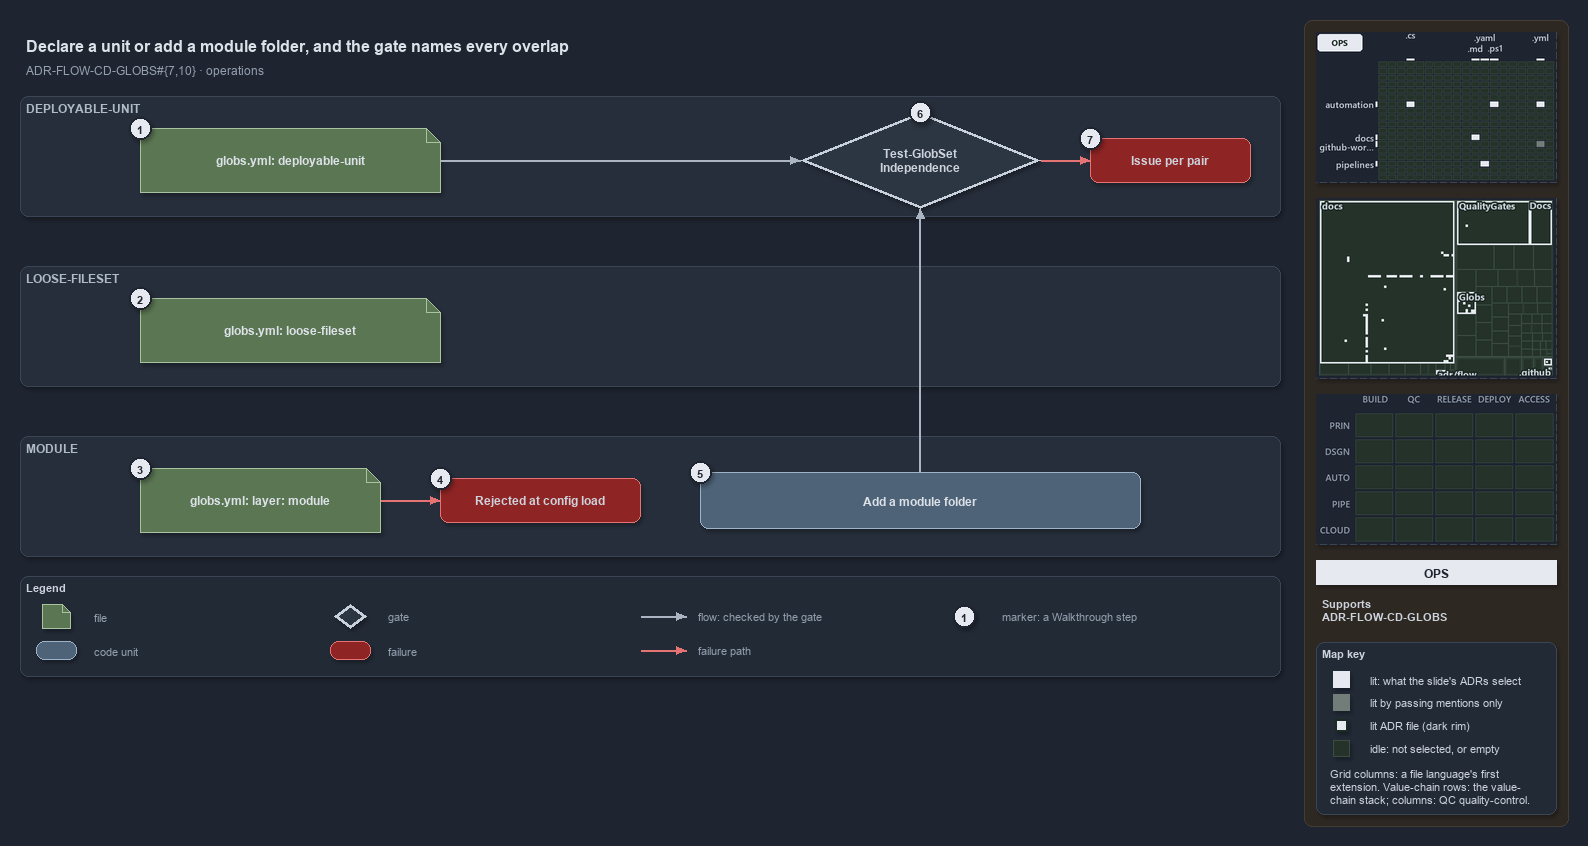

The diagram above was exported from draw.io. Its source (the exported page's mxGraphModel, read from the mxfile embedded in the PNG):
<mxGraphModel dx="1024" dy="768" grid="0" gridSize="10" guides="1" tooltips="1" connect="1" arrows="1" fold="1" page="1" pageScale="1" pageWidth="1572" pageHeight="700" background="#1E2430" math="0" shadow="1">
  <root>
    <mxCell id="0" />
    <mxCell id="1" parent="0" />
    <mxCell id="sidebar-bg" value="" style="rounded=1;arcSize=2;html=1;fillColor=#2E2823;strokeColor=#453C33;shadow=0;" vertex="1" parent="1">
      <mxGeometry x="1304" y="4" width="264" height="806" as="geometry" />
    </mxCell>
    <mxCell id="title" value="Declare a unit or add a module folder, and the gate names every overlap" style="text;html=1;align=left;verticalAlign=middle;fontSize=16;fontStyle=1;fontColor=#DDE2E9;" vertex="1" parent="1">
      <mxGeometry x="20" y="14" width="1260" height="30" as="geometry" />
    </mxCell>
    <mxCell id="subtitle" value="ADR-FLOW-CD-GLOBS#{7,10} &amp;#183; operations" style="text;html=1;align=left;verticalAlign=middle;fontSize=12;fontColor=#949FAE;" vertex="1" parent="1">
      <mxGeometry x="20" y="44" width="1240" height="20" as="geometry" />
    </mxCell>
    <mxCell id="band-du" value="DEPLOYABLE-UNIT" style="rounded=1;html=1;arcSize=3;fillColor=#262E3B;strokeColor=#3A4555;verticalAlign=top;align=left;spacingLeft=8;fontStyle=1;fontSize=12;fontColor=#B0BAC7;" vertex="1" parent="1">
      <mxGeometry x="20" y="80" width="1260" height="120" as="geometry" />
    </mxCell>
    <mxCell id="band-loose" value="LOOSE-FILESET" style="rounded=1;html=1;arcSize=3;fillColor=#262E3B;strokeColor=#3A4555;verticalAlign=top;align=left;spacingLeft=8;fontStyle=1;fontSize=12;fontColor=#B0BAC7;" vertex="1" parent="1">
      <mxGeometry x="20" y="250" width="1260" height="120" as="geometry" />
    </mxCell>
    <mxCell id="band-module" value="MODULE" style="rounded=1;html=1;arcSize=3;fillColor=#262E3B;strokeColor=#3A4555;verticalAlign=top;align=left;spacingLeft=8;fontStyle=1;fontSize=12;fontColor=#B0BAC7;" vertex="1" parent="1">
      <mxGeometry x="20" y="420" width="1260" height="120" as="geometry" />
    </mxCell>
    <mxCell id="file-du" value="&lt;b&gt;globs.yml: deployable-unit&lt;/b&gt;" style="shape=note;size=14;whiteSpace=wrap;html=1;fillColor=#5B7653;strokeColor=#A9C29F;fontColor=#DDE2E9;fontSize=12;" vertex="1" parent="1">
      <mxGeometry x="140" y="112" width="300" height="64" as="geometry" />
    </mxCell>
    <mxCell id="gate-run" value="&lt;b&gt;Test-GlobSet&lt;br&gt;Independence&lt;/b&gt;" style="rhombus;whiteSpace=wrap;html=1;fillColor=#2C3542;strokeColor=#C7D0DB;strokeWidth=3;fontSize=12;fontColor=#CDD3DC;" vertex="1" parent="1">
      <mxGeometry x="800" y="96" width="240" height="96" as="geometry" />
    </mxCell>
    <mxCell id="p-edge-du-gate-a" value="" style="text;html=1;strokeColor=none;fillColor=none;" vertex="1" parent="1">
      <mxGeometry x="440" y="144" width="1" height="1" as="geometry" />
    </mxCell>
    <mxCell id="p-edge-du-gate-b" value="" style="text;html=1;strokeColor=none;fillColor=none;" vertex="1" parent="1">
      <mxGeometry x="800" y="144" width="1" height="1" as="geometry" />
    </mxCell>
    <mxCell id="edge-du-gate" value="" style="edgeStyle=orthogonalEdgeStyle;rounded=1;html=1;fontSize=10;endArrow=block;strokeColor=#AAB4C3;fontColor=#CDD3DC;shadow=0;" edge="1" parent="1" source="p-edge-du-gate-a" target="p-edge-du-gate-b">
      <mxGeometry relative="1" as="geometry" />
    </mxCell>
    <mxCell id="fail-pair" value="&lt;b&gt;Issue per pair&lt;/b&gt;" style="rounded=1;whiteSpace=wrap;html=1;arcSize=20;fillColor=#8E2424;strokeColor=#E57373;fontSize=12;" vertex="1" parent="1">
      <mxGeometry x="1090" y="122" width="160" height="44" as="geometry" />
    </mxCell>
    <mxCell id="p-edge-gate-fail-a" value="" style="text;html=1;strokeColor=none;fillColor=none;" vertex="1" parent="1">
      <mxGeometry x="1040" y="144" width="1" height="1" as="geometry" />
    </mxCell>
    <mxCell id="p-edge-gate-fail-b" value="" style="text;html=1;strokeColor=none;fillColor=none;" vertex="1" parent="1">
      <mxGeometry x="1090" y="144" width="1" height="1" as="geometry" />
    </mxCell>
    <mxCell id="edge-gate-fail" value="" style="edgeStyle=orthogonalEdgeStyle;rounded=1;html=1;fontSize=10;endArrow=block;strokeColor=#E57373;fontColor=#CDD3DC;shadow=0;" edge="1" parent="1" source="p-edge-gate-fail-a" target="p-edge-gate-fail-b">
      <mxGeometry relative="1" as="geometry" />
    </mxCell>
    <mxCell id="file-loose" value="&lt;b&gt;globs.yml: loose-fileset&lt;/b&gt;" style="shape=note;size=14;whiteSpace=wrap;html=1;fillColor=#5B7653;strokeColor=#A9C29F;fontColor=#DDE2E9;fontSize=12;" vertex="1" parent="1">
      <mxGeometry x="140" y="282" width="300" height="64" as="geometry" />
    </mxCell>
    <mxCell id="file-module" value="&lt;b&gt;globs.yml: layer: module&lt;/b&gt;" style="shape=note;size=14;whiteSpace=wrap;html=1;fillColor=#5B7653;strokeColor=#A9C29F;fontColor=#DDE2E9;fontSize=12;" vertex="1" parent="1">
      <mxGeometry x="140" y="452" width="240" height="64" as="geometry" />
    </mxCell>
    <mxCell id="fail-module" value="&lt;b&gt;Rejected at config load&lt;/b&gt;" style="rounded=1;whiteSpace=wrap;html=1;arcSize=20;fillColor=#8E2424;strokeColor=#E57373;fontSize=12;" vertex="1" parent="1">
      <mxGeometry x="440" y="462" width="200" height="44" as="geometry" />
    </mxCell>
    <mxCell id="p-edge-module-fail-a" value="" style="text;html=1;strokeColor=none;fillColor=none;" vertex="1" parent="1">
      <mxGeometry x="380" y="484" width="1" height="1" as="geometry" />
    </mxCell>
    <mxCell id="p-edge-module-fail-b" value="" style="text;html=1;strokeColor=none;fillColor=none;" vertex="1" parent="1">
      <mxGeometry x="440" y="484" width="1" height="1" as="geometry" />
    </mxCell>
    <mxCell id="edge-module-fail" value="" style="edgeStyle=orthogonalEdgeStyle;rounded=1;html=1;fontSize=10;endArrow=block;strokeColor=#E57373;fontColor=#CDD3DC;shadow=0;" edge="1" parent="1" source="p-edge-module-fail-a" target="p-edge-module-fail-b">
      <mxGeometry relative="1" as="geometry" />
    </mxCell>
    <mxCell id="unit-folder" value="&lt;b&gt;Add a module folder&lt;/b&gt;" style="rounded=1;whiteSpace=wrap;html=1;arcSize=20;fillColor=#4E6378;strokeColor=#9FB3C8;fontColor=#DDE2E9;fontSize=12;" vertex="1" parent="1">
      <mxGeometry x="700" y="456" width="440" height="56" as="geometry" />
    </mxCell>
    <mxCell id="p-edge-folder-gate-a" value="" style="text;html=1;strokeColor=none;fillColor=none;" vertex="1" parent="1">
      <mxGeometry x="920" y="456" width="1" height="1" as="geometry" />
    </mxCell>
    <mxCell id="p-edge-folder-gate-b" value="" style="text;html=1;strokeColor=none;fillColor=none;" vertex="1" parent="1">
      <mxGeometry x="920" y="192" width="1" height="1" as="geometry" />
    </mxCell>
    <mxCell id="edge-folder-gate" value="" style="edgeStyle=orthogonalEdgeStyle;rounded=1;html=1;fontSize=10;endArrow=block;strokeColor=#AAB4C3;fontColor=#CDD3DC;shadow=0;" edge="1" parent="1" source="p-edge-folder-gate-a" target="p-edge-folder-gate-b">
      <mxGeometry relative="1" as="geometry" />
    </mxCell>
    <mxCell id="mark-1" value="1" style="ellipse;html=1;fillColor=#E6EAF0;strokeColor=#1E2430;strokeWidth=2;fontColor=#1E2430;fontStyle=1;fontSize=11;" vertex="1" parent="1">
      <mxGeometry x="129" y="101" width="22" height="22" as="geometry" />
    </mxCell>
    <mxCell id="mark-2" value="2" style="ellipse;html=1;fillColor=#E6EAF0;strokeColor=#1E2430;strokeWidth=2;fontColor=#1E2430;fontStyle=1;fontSize=11;" vertex="1" parent="1">
      <mxGeometry x="129" y="271" width="22" height="22" as="geometry" />
    </mxCell>
    <mxCell id="mark-3" value="3" style="ellipse;html=1;fillColor=#E6EAF0;strokeColor=#1E2430;strokeWidth=2;fontColor=#1E2430;fontStyle=1;fontSize=11;" vertex="1" parent="1">
      <mxGeometry x="129" y="441" width="22" height="22" as="geometry" />
    </mxCell>
    <mxCell id="mark-4" value="4" style="ellipse;html=1;fillColor=#E6EAF0;strokeColor=#1E2430;strokeWidth=2;fontColor=#1E2430;fontStyle=1;fontSize=11;" vertex="1" parent="1">
      <mxGeometry x="429" y="451" width="22" height="22" as="geometry" />
    </mxCell>
    <mxCell id="mark-5" value="5" style="ellipse;html=1;fillColor=#E6EAF0;strokeColor=#1E2430;strokeWidth=2;fontColor=#1E2430;fontStyle=1;fontSize=11;" vertex="1" parent="1">
      <mxGeometry x="689" y="445" width="22" height="22" as="geometry" />
    </mxCell>
    <mxCell id="mark-6" value="6" style="ellipse;html=1;fillColor=#E6EAF0;strokeColor=#1E2430;strokeWidth=2;fontColor=#1E2430;fontStyle=1;fontSize=11;" vertex="1" parent="1">
      <mxGeometry x="909" y="85" width="22" height="22" as="geometry" />
    </mxCell>
    <mxCell id="mark-7" value="7" style="ellipse;html=1;fillColor=#E6EAF0;strokeColor=#1E2430;strokeWidth=2;fontColor=#1E2430;fontStyle=1;fontSize=11;" vertex="1" parent="1">
      <mxGeometry x="1079" y="111" width="22" height="22" as="geometry" />
    </mxCell>
    <mxCell id="legend" value="&lt;b&gt;Legend&lt;/b&gt;" style="rounded=1;whiteSpace=wrap;html=1;arcSize=6;fillColor=#222A36;strokeColor=#3A4555;align=left;verticalAlign=top;spacing=8;fontSize=11;fontColor=#CDD3DC;" vertex="1" parent="1">
      <mxGeometry x="20" y="560" width="1260" height="100" as="geometry" />
    </mxCell>
    <mxCell id="legend-0" value="" style="shape=note;size=14;whiteSpace=wrap;html=1;fillColor=#5B7653;strokeColor=#A9C29F;fontColor=#DDE2E9;fontSize=12;" vertex="1" parent="1">
      <mxGeometry x="42" y="588" width="28" height="24" as="geometry" />
    </mxCell>
    <mxCell id="legend-0-text" value="file" style="text;html=1;align=left;verticalAlign=middle;fontSize=11;fontColor=#949FAE;" vertex="1" parent="1">
      <mxGeometry x="88" y="590" width="230" height="20" as="geometry" />
    </mxCell>
    <mxCell id="legend-1" value="" style="rounded=1;whiteSpace=wrap;html=1;arcSize=20;fillColor=#4E6378;strokeColor=#9FB3C8;fontColor=#DDE2E9;fontSize=12;" vertex="1" parent="1">
      <mxGeometry x="36" y="625" width="40" height="18" as="geometry" />
    </mxCell>
    <mxCell id="legend-1-text" value="code unit" style="text;html=1;align=left;verticalAlign=middle;fontSize=11;fontColor=#949FAE;" vertex="1" parent="1">
      <mxGeometry x="88" y="624" width="230" height="20" as="geometry" />
    </mxCell>
    <mxCell id="legend-2" value="" style="rhombus;whiteSpace=wrap;html=1;fillColor=#2C3542;strokeColor=#C7D0DB;strokeWidth=3;fontSize=12;fontColor=#CDD3DC;" vertex="1" parent="1">
      <mxGeometry x="334" y="588" width="32" height="24" as="geometry" />
    </mxCell>
    <mxCell id="legend-2-text" value="gate" style="text;html=1;align=left;verticalAlign=middle;fontSize=11;fontColor=#949FAE;" vertex="1" parent="1">
      <mxGeometry x="382" y="590" width="230" height="20" as="geometry" />
    </mxCell>
    <mxCell id="legend-3" value="" style="rounded=1;whiteSpace=wrap;html=1;arcSize=20;fillColor=#8E2424;strokeColor=#E57373;fontSize=12;" vertex="1" parent="1">
      <mxGeometry x="330" y="625" width="40" height="18" as="geometry" />
    </mxCell>
    <mxCell id="legend-3-text" value="failure" style="text;html=1;align=left;verticalAlign=middle;fontSize=11;fontColor=#949FAE;" vertex="1" parent="1">
      <mxGeometry x="382" y="624" width="230" height="20" as="geometry" />
    </mxCell>
    <mxCell id="legend-4-a" value="" style="text;html=1;strokeColor=none;fillColor=none;" vertex="1" parent="1">
      <mxGeometry x="640" y="600" width="1" height="1" as="geometry" />
    </mxCell>
    <mxCell id="legend-4-b" value="" style="text;html=1;strokeColor=none;fillColor=none;" vertex="1" parent="1">
      <mxGeometry x="686" y="600" width="1" height="1" as="geometry" />
    </mxCell>
    <mxCell id="legend-4" value="" style="edgeStyle=orthogonalEdgeStyle;rounded=1;html=1;fontSize=10;endArrow=block;strokeColor=#AAB4C3;fontColor=#CDD3DC;shadow=0;" edge="1" parent="1" source="legend-4-a" target="legend-4-b">
      <mxGeometry relative="1" as="geometry" />
    </mxCell>
    <mxCell id="legend-4-text" value="flow: checked by the gate" style="text;html=1;align=left;verticalAlign=middle;fontSize=11;fontColor=#949FAE;" vertex="1" parent="1">
      <mxGeometry x="692" y="590" width="230" height="20" as="geometry" />
    </mxCell>
    <mxCell id="legend-5-a" value="" style="text;html=1;strokeColor=none;fillColor=none;" vertex="1" parent="1">
      <mxGeometry x="640" y="634" width="1" height="1" as="geometry" />
    </mxCell>
    <mxCell id="legend-5-b" value="" style="text;html=1;strokeColor=none;fillColor=none;" vertex="1" parent="1">
      <mxGeometry x="686" y="634" width="1" height="1" as="geometry" />
    </mxCell>
    <mxCell id="legend-5" value="" style="edgeStyle=orthogonalEdgeStyle;rounded=1;html=1;fontSize=10;endArrow=block;strokeColor=#E57373;fontColor=#CDD3DC;shadow=0;" edge="1" parent="1" source="legend-5-a" target="legend-5-b">
      <mxGeometry relative="1" as="geometry" />
    </mxCell>
    <mxCell id="legend-5-text" value="failure path" style="text;html=1;align=left;verticalAlign=middle;fontSize=11;fontColor=#949FAE;" vertex="1" parent="1">
      <mxGeometry x="692" y="624" width="230" height="20" as="geometry" />
    </mxCell>
    <mxCell id="legend-6" value="1" style="ellipse;html=1;fillColor=#E6EAF0;strokeColor=#1E2430;strokeWidth=2;fontColor=#1E2430;fontStyle=1;fontSize=11;" vertex="1" parent="1">
      <mxGeometry x="953" y="589" width="22" height="22" as="geometry" />
    </mxCell>
    <mxCell id="legend-6-text" value="marker: a Walkthrough step" style="text;html=1;align=left;verticalAlign=middle;fontSize=11;fontColor=#949FAE;" vertex="1" parent="1">
      <mxGeometry x="996" y="590" width="230" height="20" as="geometry" />
    </mxCell>
    <mxCell id="minimap-grid" value="" style="shape=image;html=1;imageAspect=0;aspect=fixed;verticalLabelPosition=bottom;strokeColor=#3A4555;dashed=1;fillColor=#222A36;image=data:image/png,(base64 omitted: 12868 chars);" vertex="1" parent="1">
      <mxGeometry x="1316" y="16" width="240" height="150" as="geometry" />
    </mxCell>
    <mxCell id="minimap-tree" value="" style="shape=image;html=1;imageAspect=0;aspect=fixed;verticalLabelPosition=bottom;strokeColor=#3A4555;dashed=1;fillColor=#222A36;image=data:image/png,(base64 omitted: 15112 chars);" vertex="1" parent="1">
      <mxGeometry x="1316" y="182" width="240" height="180" as="geometry" />
    </mxCell>
    <mxCell id="minimap-chain" value="" style="shape=image;html=1;imageAspect=0;aspect=fixed;verticalLabelPosition=bottom;strokeColor=#3A4555;dashed=1;fillColor=#222A36;image=data:image/png,(base64 omitted: 11912 chars);" vertex="1" parent="1">
      <mxGeometry x="1316" y="378" width="240" height="150" as="geometry" />
    </mxCell>
    <mxCell id="lens-badge" value="OPS" style="rounded=0;whiteSpace=wrap;html=1;align=center;verticalAlign=middle;fontSize=12;fontStyle=1;fontColor=#1E2430;fillColor=#E6EAF0;strokeColor=none;" vertex="1" parent="1">
      <mxGeometry x="1316" y="544" width="240" height="24" as="geometry" />
    </mxCell>
    <mxCell id="supports" value="&lt;b&gt;Supports&lt;/b&gt;&lt;br&gt;ADR-FLOW-CD-GLOBS" style="text;html=1;whiteSpace=wrap;align=left;verticalAlign=top;fontSize=11;fontColor=#CDD3DC;" vertex="1" parent="1">
      <mxGeometry x="1316" y="576" width="240" height="38" as="geometry" />
    </mxCell>
    <mxCell id="mapkey" value="&lt;b&gt;Map key&lt;/b&gt;" style="rounded=1;arcSize=6;whiteSpace=wrap;html=1;align=left;verticalAlign=top;fontSize=11;fontColor=#CDD3DC;fillColor=#222A36;strokeColor=#3A4555;spacingLeft=8;spacingTop=2;" vertex="1" parent="1">
      <mxGeometry x="1316" y="626" width="240" height="172" as="geometry" />
    </mxCell>
    <mxCell id="mapkey-lit" value="" style="rounded=0;html=1;fillColor=#E6EAF0;strokeColor=#E6EAF0;" vertex="1" parent="1">
      <mxGeometry x="1333.0" y="655.0" width="16" height="16" as="geometry" />
    </mxCell>
    <mxCell id="mapkey-lit-text" value="lit: what the slide's ADRs select" style="text;html=1;align=left;verticalAlign=middle;fontSize=11;fontColor=#CDD3DC;" vertex="1" parent="1">
      <mxGeometry x="1364" y="653" width="184" height="20" as="geometry" />
    </mxCell>
    <mxCell id="mapkey-touched" value="" style="rounded=0;html=1;fillColor=#727C79;strokeColor=#727C79;" vertex="1" parent="1">
      <mxGeometry x="1333.0" y="678.0" width="16" height="16" as="geometry" />
    </mxCell>
    <mxCell id="mapkey-touched-text" value="lit by passing mentions only" style="text;html=1;align=left;verticalAlign=middle;fontSize=11;fontColor=#CDD3DC;" vertex="1" parent="1">
      <mxGeometry x="1364" y="676" width="184" height="20" as="geometry" />
    </mxCell>
    <mxCell id="mapkey-adr" value="" style="rounded=0;html=1;fillColor=#E6EAF0;strokeColor=#1C2A24;strokeWidth=2;" vertex="1" parent="1">
      <mxGeometry x="1335.0" y="703.0" width="12" height="12" as="geometry" />
    </mxCell>
    <mxCell id="mapkey-adr-text" value="lit ADR file (dark rim)" style="text;html=1;align=left;verticalAlign=middle;fontSize=11;fontColor=#CDD3DC;" vertex="1" parent="1">
      <mxGeometry x="1364" y="699" width="184" height="20" as="geometry" />
    </mxCell>
    <mxCell id="mapkey-idle" value="" style="rounded=0;html=1;fillColor=#243229;strokeColor=#3B4D43;" vertex="1" parent="1">
      <mxGeometry x="1333.0" y="724.0" width="16" height="16" as="geometry" />
    </mxCell>
    <mxCell id="mapkey-idle-text" value="idle: not selected, or empty" style="text;html=1;align=left;verticalAlign=middle;fontSize=11;fontColor=#CDD3DC;" vertex="1" parent="1">
      <mxGeometry x="1364" y="722" width="184" height="20" as="geometry" />
    </mxCell>
    <mxCell id="mapkey-codes" value="Grid columns: a file language's first&lt;br&gt;extension. Value-chain rows: the value-&lt;br&gt;chain stack; columns: QC quality-control." style="text;html=1;align=left;verticalAlign=top;whiteSpace=wrap;fontSize=11;fontColor=#CDD3DC;" vertex="1" parent="1">
      <mxGeometry x="1324" y="746" width="224" height="46" as="geometry" />
    </mxCell>
  </root>
</mxGraphModel>